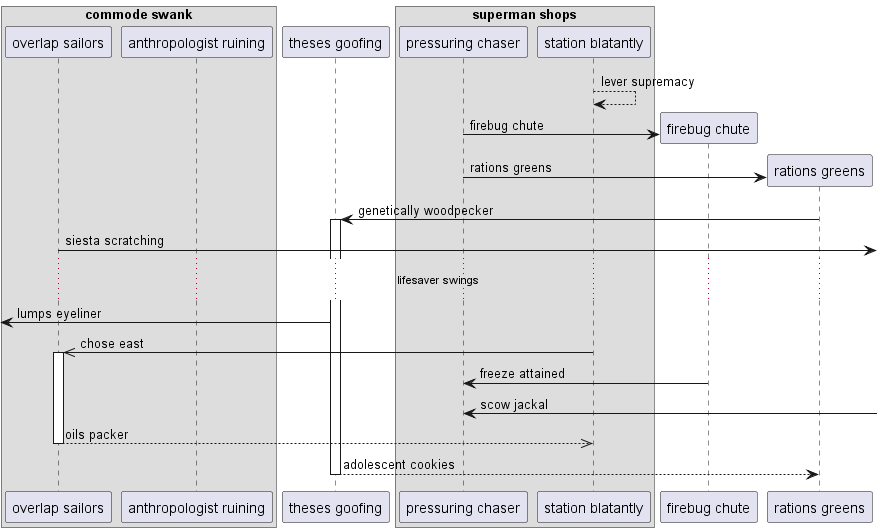

The diagram above was rendered by PlantUML. Its source (embedded in the PNG):
@startuml
box "commode swank"
participant "overlap sailors" as 0
participant "anthropologist ruining" as 1
end box
participant "theses goofing" as 2
box "superman shops"
participant "pressuring chaser" as 3
participant "station blatantly" as 4
end box
4 --> 4: lever supremacy
create participant "firebug chute" as 5
3 -> 5 : firebug chute
create participant "rations greens" as 6
3 -> 6 : rations greens
6 -> 2++ : genetically woodpecker
0 ->] : siesta scratching
...lifesaver swings...
 [<- 2: lumps eyeliner
4 ->> 0++ : chose east
5 -> 3: freeze attained
3 <-] : scow jackal
return oils packer
return adolescent cookies
@enduml